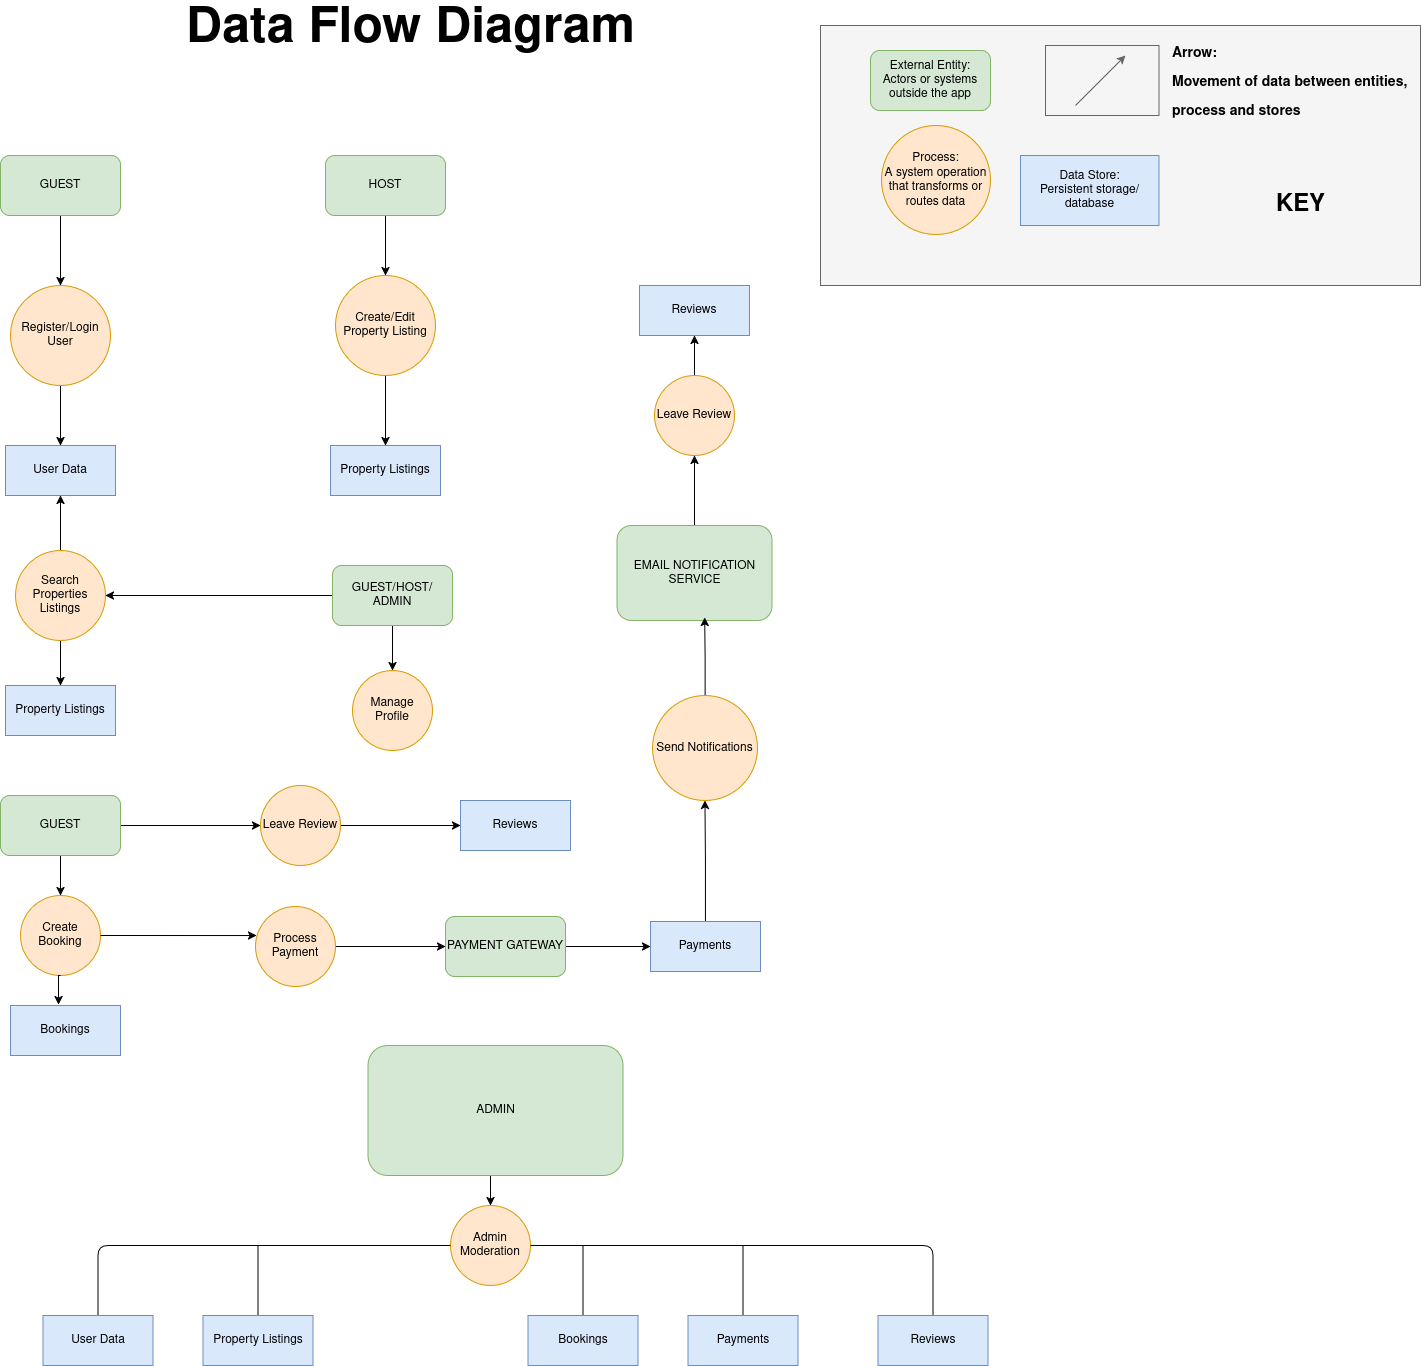

The diagram above was exported from draw.io. Its source (the exported page's mxGraphModel, read from the mxfile embedded in the PNG):
<mxGraphModel dx="1426" dy="747" grid="1" gridSize="10" guides="1" tooltips="1" connect="1" arrows="1" fold="1" page="1" pageScale="1" pageWidth="850" pageHeight="1100" math="0" shadow="0">
  <root>
    <mxCell id="0" />
    <mxCell id="1" parent="0" />
    <mxCell id="RK9lvUBAb3OVSwKQOht4-74" value="" style="rounded=0;whiteSpace=wrap;html=1;fillColor=#f5f5f5;strokeColor=#666666;fontColor=#333333;" parent="1" vertex="1">
      <mxGeometry x="920" y="60" width="600" height="260" as="geometry" />
    </mxCell>
    <mxCell id="RK9lvUBAb3OVSwKQOht4-21" style="edgeStyle=orthogonalEdgeStyle;rounded=0;orthogonalLoop=1;jettySize=auto;html=1;exitX=0.5;exitY=1;exitDx=0;exitDy=0;entryX=0.5;entryY=0;entryDx=0;entryDy=0;" parent="1" source="RK9lvUBAb3OVSwKQOht4-1" target="RK9lvUBAb3OVSwKQOht4-9" edge="1">
      <mxGeometry relative="1" as="geometry" />
    </mxCell>
    <mxCell id="RK9lvUBAb3OVSwKQOht4-1" value="GUEST" style="rounded=1;whiteSpace=wrap;html=1;fillColor=#d5e8d4;strokeColor=#82b366;" parent="1" vertex="1">
      <mxGeometry x="100" y="190" width="120" height="60" as="geometry" />
    </mxCell>
    <mxCell id="RK9lvUBAb3OVSwKQOht4-46" style="edgeStyle=orthogonalEdgeStyle;rounded=0;orthogonalLoop=1;jettySize=auto;html=1;exitX=0.5;exitY=1;exitDx=0;exitDy=0;entryX=0.5;entryY=0;entryDx=0;entryDy=0;" parent="1" source="RK9lvUBAb3OVSwKQOht4-2" target="RK9lvUBAb3OVSwKQOht4-12" edge="1">
      <mxGeometry relative="1" as="geometry" />
    </mxCell>
    <mxCell id="RK9lvUBAb3OVSwKQOht4-2" value="ADMIN" style="rounded=1;whiteSpace=wrap;html=1;fillColor=#d5e8d4;strokeColor=#82b366;" parent="1" vertex="1">
      <mxGeometry x="467.5" y="1080" width="255" height="130" as="geometry" />
    </mxCell>
    <mxCell id="RK9lvUBAb3OVSwKQOht4-26" style="edgeStyle=orthogonalEdgeStyle;rounded=0;orthogonalLoop=1;jettySize=auto;html=1;exitX=0.5;exitY=1;exitDx=0;exitDy=0;entryX=0.5;entryY=0;entryDx=0;entryDy=0;" parent="1" source="RK9lvUBAb3OVSwKQOht4-3" target="RK9lvUBAb3OVSwKQOht4-13" edge="1">
      <mxGeometry relative="1" as="geometry" />
    </mxCell>
    <mxCell id="RK9lvUBAb3OVSwKQOht4-3" value="HOST" style="rounded=1;whiteSpace=wrap;html=1;fillColor=#d5e8d4;strokeColor=#82b366;" parent="1" vertex="1">
      <mxGeometry x="425" y="190" width="120" height="60" as="geometry" />
    </mxCell>
    <mxCell id="RK9lvUBAb3OVSwKQOht4-53" style="edgeStyle=orthogonalEdgeStyle;rounded=0;orthogonalLoop=1;jettySize=auto;html=1;exitX=1;exitY=0.5;exitDx=0;exitDy=0;entryX=0;entryY=0.5;entryDx=0;entryDy=0;" parent="1" source="RK9lvUBAb3OVSwKQOht4-4" target="RK9lvUBAb3OVSwKQOht4-19" edge="1">
      <mxGeometry relative="1" as="geometry" />
    </mxCell>
    <mxCell id="RK9lvUBAb3OVSwKQOht4-4" value="PAYMENT GATEWAY" style="rounded=1;whiteSpace=wrap;html=1;fillColor=#d5e8d4;strokeColor=#82b366;" parent="1" vertex="1">
      <mxGeometry x="545" y="951" width="120" height="60" as="geometry" />
    </mxCell>
    <mxCell id="RK9lvUBAb3OVSwKQOht4-56" style="edgeStyle=orthogonalEdgeStyle;rounded=0;orthogonalLoop=1;jettySize=auto;html=1;exitX=0.5;exitY=0;exitDx=0;exitDy=0;entryX=0.5;entryY=1;entryDx=0;entryDy=0;" parent="1" source="RK9lvUBAb3OVSwKQOht4-5" target="RK9lvUBAb3OVSwKQOht4-14" edge="1">
      <mxGeometry relative="1" as="geometry" />
    </mxCell>
    <mxCell id="RK9lvUBAb3OVSwKQOht4-5" value="EMAIL NOTIFICATION SERVICE" style="rounded=1;whiteSpace=wrap;html=1;fillColor=#d5e8d4;strokeColor=#82b366;" parent="1" vertex="1">
      <mxGeometry x="716.5" y="560" width="155" height="95" as="geometry" />
    </mxCell>
    <mxCell id="RK9lvUBAb3OVSwKQOht4-6" value="Create Booking" style="ellipse;whiteSpace=wrap;html=1;aspect=fixed;fillColor=#ffe6cc;strokeColor=#d79b00;" parent="1" vertex="1">
      <mxGeometry x="120" y="930" width="80" height="80" as="geometry" />
    </mxCell>
    <mxCell id="RK9lvUBAb3OVSwKQOht4-7" value="Manage Profile" style="ellipse;whiteSpace=wrap;html=1;aspect=fixed;fillColor=#ffe6cc;strokeColor=#d79b00;" parent="1" vertex="1">
      <mxGeometry x="452" y="705" width="80" height="80" as="geometry" />
    </mxCell>
    <mxCell id="RK9lvUBAb3OVSwKQOht4-23" style="edgeStyle=orthogonalEdgeStyle;rounded=0;orthogonalLoop=1;jettySize=auto;html=1;exitX=0.5;exitY=1;exitDx=0;exitDy=0;entryX=0.5;entryY=0;entryDx=0;entryDy=0;" parent="1" source="RK9lvUBAb3OVSwKQOht4-9" target="RK9lvUBAb3OVSwKQOht4-15" edge="1">
      <mxGeometry relative="1" as="geometry" />
    </mxCell>
    <mxCell id="RK9lvUBAb3OVSwKQOht4-9" value="Register/Login User" style="ellipse;whiteSpace=wrap;html=1;aspect=fixed;fillColor=#ffe6cc;strokeColor=#d79b00;" parent="1" vertex="1">
      <mxGeometry x="110" y="320" width="100" height="100" as="geometry" />
    </mxCell>
    <mxCell id="RK9lvUBAb3OVSwKQOht4-24" style="edgeStyle=orthogonalEdgeStyle;rounded=0;orthogonalLoop=1;jettySize=auto;html=1;exitX=0.5;exitY=0;exitDx=0;exitDy=0;entryX=0.5;entryY=1;entryDx=0;entryDy=0;" parent="1" source="RK9lvUBAb3OVSwKQOht4-10" target="RK9lvUBAb3OVSwKQOht4-15" edge="1">
      <mxGeometry relative="1" as="geometry" />
    </mxCell>
    <mxCell id="RK9lvUBAb3OVSwKQOht4-33" style="edgeStyle=orthogonalEdgeStyle;rounded=0;orthogonalLoop=1;jettySize=auto;html=1;exitX=0.5;exitY=1;exitDx=0;exitDy=0;entryX=0.5;entryY=0;entryDx=0;entryDy=0;" parent="1" source="RK9lvUBAb3OVSwKQOht4-10" target="RK9lvUBAb3OVSwKQOht4-18" edge="1">
      <mxGeometry relative="1" as="geometry" />
    </mxCell>
    <mxCell id="RK9lvUBAb3OVSwKQOht4-10" value="Search Properties Listings" style="ellipse;whiteSpace=wrap;html=1;aspect=fixed;fillColor=#ffe6cc;strokeColor=#d79b00;" parent="1" vertex="1">
      <mxGeometry x="115" y="585" width="90" height="90" as="geometry" />
    </mxCell>
    <mxCell id="RK9lvUBAb3OVSwKQOht4-11" value="Send Notifications" style="ellipse;whiteSpace=wrap;html=1;aspect=fixed;fillColor=#ffe6cc;strokeColor=#d79b00;" parent="1" vertex="1">
      <mxGeometry x="752" y="730" width="105" height="105" as="geometry" />
    </mxCell>
    <mxCell id="RK9lvUBAb3OVSwKQOht4-12" value="Admin Moderation" style="ellipse;whiteSpace=wrap;html=1;aspect=fixed;fillColor=#ffe6cc;strokeColor=#d79b00;" parent="1" vertex="1">
      <mxGeometry x="550" y="1240" width="80" height="80" as="geometry" />
    </mxCell>
    <mxCell id="RK9lvUBAb3OVSwKQOht4-28" style="edgeStyle=orthogonalEdgeStyle;rounded=0;orthogonalLoop=1;jettySize=auto;html=1;exitX=0.5;exitY=1;exitDx=0;exitDy=0;entryX=0.5;entryY=0;entryDx=0;entryDy=0;" parent="1" source="RK9lvUBAb3OVSwKQOht4-13" target="RK9lvUBAb3OVSwKQOht4-27" edge="1">
      <mxGeometry relative="1" as="geometry" />
    </mxCell>
    <mxCell id="RK9lvUBAb3OVSwKQOht4-13" value="Create/Edit Property Listing" style="ellipse;whiteSpace=wrap;html=1;aspect=fixed;fillColor=#ffe6cc;strokeColor=#d79b00;" parent="1" vertex="1">
      <mxGeometry x="435" y="310" width="100" height="100" as="geometry" />
    </mxCell>
    <mxCell id="RK9lvUBAb3OVSwKQOht4-58" style="edgeStyle=orthogonalEdgeStyle;rounded=0;orthogonalLoop=1;jettySize=auto;html=1;exitX=0.5;exitY=0;exitDx=0;exitDy=0;entryX=0.5;entryY=1;entryDx=0;entryDy=0;" parent="1" source="RK9lvUBAb3OVSwKQOht4-14" target="RK9lvUBAb3OVSwKQOht4-57" edge="1">
      <mxGeometry relative="1" as="geometry" />
    </mxCell>
    <mxCell id="RK9lvUBAb3OVSwKQOht4-14" value="Leave Review" style="ellipse;whiteSpace=wrap;html=1;aspect=fixed;fillColor=#ffe6cc;strokeColor=#d79b00;" parent="1" vertex="1">
      <mxGeometry x="754" y="410" width="80" height="80" as="geometry" />
    </mxCell>
    <mxCell id="RK9lvUBAb3OVSwKQOht4-15" value="User Data" style="html=1;whiteSpace=wrap;fillColor=#dae8fc;strokeColor=#6c8ebf;" parent="1" vertex="1">
      <mxGeometry x="105" y="480" width="110" height="50" as="geometry" />
    </mxCell>
    <mxCell id="RK9lvUBAb3OVSwKQOht4-48" style="edgeStyle=orthogonalEdgeStyle;rounded=1;orthogonalLoop=1;jettySize=auto;html=1;exitX=0.5;exitY=0;exitDx=0;exitDy=0;entryX=1;entryY=0.5;entryDx=0;entryDy=0;curved=0;endArrow=none;startFill=0;" parent="1" source="RK9lvUBAb3OVSwKQOht4-16" target="RK9lvUBAb3OVSwKQOht4-12" edge="1">
      <mxGeometry relative="1" as="geometry" />
    </mxCell>
    <mxCell id="RK9lvUBAb3OVSwKQOht4-16" value="Reviews" style="html=1;whiteSpace=wrap;fillColor=#dae8fc;strokeColor=#6c8ebf;" parent="1" vertex="1">
      <mxGeometry x="977.5" y="1350" width="110" height="50" as="geometry" />
    </mxCell>
    <mxCell id="RK9lvUBAb3OVSwKQOht4-17" value="Bookings" style="html=1;whiteSpace=wrap;fillColor=#dae8fc;strokeColor=#6c8ebf;" parent="1" vertex="1">
      <mxGeometry x="110" y="1040" width="110" height="50" as="geometry" />
    </mxCell>
    <mxCell id="RK9lvUBAb3OVSwKQOht4-18" value="Property Listings" style="html=1;whiteSpace=wrap;fillColor=#dae8fc;strokeColor=#6c8ebf;" parent="1" vertex="1">
      <mxGeometry x="105" y="720" width="110" height="50" as="geometry" />
    </mxCell>
    <mxCell id="RK9lvUBAb3OVSwKQOht4-54" style="edgeStyle=orthogonalEdgeStyle;rounded=0;orthogonalLoop=1;jettySize=auto;html=1;exitX=0.5;exitY=0;exitDx=0;exitDy=0;entryX=0.5;entryY=1;entryDx=0;entryDy=0;" parent="1" source="RK9lvUBAb3OVSwKQOht4-19" target="RK9lvUBAb3OVSwKQOht4-11" edge="1">
      <mxGeometry relative="1" as="geometry" />
    </mxCell>
    <mxCell id="RK9lvUBAb3OVSwKQOht4-19" value="Payments" style="html=1;whiteSpace=wrap;fillColor=#dae8fc;strokeColor=#6c8ebf;" parent="1" vertex="1">
      <mxGeometry x="750" y="956" width="110" height="50" as="geometry" />
    </mxCell>
    <mxCell id="RK9lvUBAb3OVSwKQOht4-27" value="Property Listings" style="html=1;whiteSpace=wrap;fillColor=#dae8fc;strokeColor=#6c8ebf;" parent="1" vertex="1">
      <mxGeometry x="430" y="480" width="110" height="50" as="geometry" />
    </mxCell>
    <mxCell id="RK9lvUBAb3OVSwKQOht4-30" style="edgeStyle=orthogonalEdgeStyle;rounded=0;orthogonalLoop=1;jettySize=auto;html=1;exitX=0;exitY=0.5;exitDx=0;exitDy=0;entryX=1;entryY=0.5;entryDx=0;entryDy=0;" parent="1" source="RK9lvUBAb3OVSwKQOht4-29" target="RK9lvUBAb3OVSwKQOht4-10" edge="1">
      <mxGeometry relative="1" as="geometry" />
    </mxCell>
    <mxCell id="RK9lvUBAb3OVSwKQOht4-63" style="edgeStyle=orthogonalEdgeStyle;rounded=0;orthogonalLoop=1;jettySize=auto;html=1;exitX=0.5;exitY=1;exitDx=0;exitDy=0;entryX=0.5;entryY=0;entryDx=0;entryDy=0;" parent="1" source="RK9lvUBAb3OVSwKQOht4-29" target="RK9lvUBAb3OVSwKQOht4-7" edge="1">
      <mxGeometry relative="1" as="geometry" />
    </mxCell>
    <mxCell id="RK9lvUBAb3OVSwKQOht4-29" value="GUEST/HOST/ADMIN" style="rounded=1;whiteSpace=wrap;html=1;fillColor=#d5e8d4;strokeColor=#82b366;" parent="1" vertex="1">
      <mxGeometry x="432" y="600" width="120" height="60" as="geometry" />
    </mxCell>
    <mxCell id="RK9lvUBAb3OVSwKQOht4-34" style="edgeStyle=orthogonalEdgeStyle;rounded=0;orthogonalLoop=1;jettySize=auto;html=1;exitX=0.5;exitY=1;exitDx=0;exitDy=0;entryX=0.5;entryY=0;entryDx=0;entryDy=0;" parent="1" source="RK9lvUBAb3OVSwKQOht4-32" target="RK9lvUBAb3OVSwKQOht4-6" edge="1">
      <mxGeometry relative="1" as="geometry" />
    </mxCell>
    <mxCell id="RK9lvUBAb3OVSwKQOht4-61" style="edgeStyle=orthogonalEdgeStyle;rounded=0;orthogonalLoop=1;jettySize=auto;html=1;exitX=1;exitY=0.5;exitDx=0;exitDy=0;entryX=0;entryY=0.5;entryDx=0;entryDy=0;" parent="1" source="RK9lvUBAb3OVSwKQOht4-32" target="RK9lvUBAb3OVSwKQOht4-59" edge="1">
      <mxGeometry relative="1" as="geometry" />
    </mxCell>
    <mxCell id="RK9lvUBAb3OVSwKQOht4-32" value="GUEST" style="rounded=1;whiteSpace=wrap;html=1;fillColor=#d5e8d4;strokeColor=#82b366;" parent="1" vertex="1">
      <mxGeometry x="100" y="830" width="120" height="60" as="geometry" />
    </mxCell>
    <mxCell id="RK9lvUBAb3OVSwKQOht4-36" style="edgeStyle=orthogonalEdgeStyle;rounded=0;orthogonalLoop=1;jettySize=auto;html=1;exitX=0.5;exitY=1;exitDx=0;exitDy=0;entryX=0.436;entryY=-0.02;entryDx=0;entryDy=0;entryPerimeter=0;" parent="1" source="RK9lvUBAb3OVSwKQOht4-6" target="RK9lvUBAb3OVSwKQOht4-17" edge="1">
      <mxGeometry relative="1" as="geometry" />
    </mxCell>
    <mxCell id="RK9lvUBAb3OVSwKQOht4-39" style="edgeStyle=orthogonalEdgeStyle;rounded=0;orthogonalLoop=1;jettySize=auto;html=1;exitX=1;exitY=0.5;exitDx=0;exitDy=0;entryX=0;entryY=0.5;entryDx=0;entryDy=0;" parent="1" source="RK9lvUBAb3OVSwKQOht4-37" target="RK9lvUBAb3OVSwKQOht4-4" edge="1">
      <mxGeometry relative="1" as="geometry" />
    </mxCell>
    <mxCell id="RK9lvUBAb3OVSwKQOht4-37" value="Process Payment" style="ellipse;whiteSpace=wrap;html=1;aspect=fixed;fillColor=#ffe6cc;strokeColor=#d79b00;" parent="1" vertex="1">
      <mxGeometry x="355" y="941" width="80" height="80" as="geometry" />
    </mxCell>
    <mxCell id="RK9lvUBAb3OVSwKQOht4-38" style="edgeStyle=orthogonalEdgeStyle;rounded=0;orthogonalLoop=1;jettySize=auto;html=1;exitX=1;exitY=0.5;exitDx=0;exitDy=0;entryX=0.013;entryY=0.363;entryDx=0;entryDy=0;entryPerimeter=0;" parent="1" source="RK9lvUBAb3OVSwKQOht4-6" target="RK9lvUBAb3OVSwKQOht4-37" edge="1">
      <mxGeometry relative="1" as="geometry" />
    </mxCell>
    <mxCell id="RK9lvUBAb3OVSwKQOht4-51" style="edgeStyle=orthogonalEdgeStyle;rounded=0;orthogonalLoop=1;jettySize=auto;html=1;exitX=0.5;exitY=0;exitDx=0;exitDy=0;endArrow=none;startFill=0;" parent="1" source="RK9lvUBAb3OVSwKQOht4-41" edge="1">
      <mxGeometry relative="1" as="geometry">
        <mxPoint x="682.5" y="1280" as="targetPoint" />
      </mxGeometry>
    </mxCell>
    <mxCell id="RK9lvUBAb3OVSwKQOht4-41" value="Bookings" style="html=1;whiteSpace=wrap;fillColor=#dae8fc;strokeColor=#6c8ebf;" parent="1" vertex="1">
      <mxGeometry x="627.5" y="1350" width="110" height="50" as="geometry" />
    </mxCell>
    <mxCell id="RK9lvUBAb3OVSwKQOht4-49" style="edgeStyle=orthogonalEdgeStyle;rounded=0;orthogonalLoop=1;jettySize=auto;html=1;exitX=0.5;exitY=0;exitDx=0;exitDy=0;endArrow=none;startFill=0;" parent="1" source="RK9lvUBAb3OVSwKQOht4-42" edge="1">
      <mxGeometry relative="1" as="geometry">
        <mxPoint x="357.5" y="1280" as="targetPoint" />
      </mxGeometry>
    </mxCell>
    <mxCell id="RK9lvUBAb3OVSwKQOht4-42" value="Property Listings" style="html=1;whiteSpace=wrap;fillColor=#dae8fc;strokeColor=#6c8ebf;" parent="1" vertex="1">
      <mxGeometry x="302.5" y="1350" width="110" height="50" as="geometry" />
    </mxCell>
    <mxCell id="RK9lvUBAb3OVSwKQOht4-52" style="edgeStyle=orthogonalEdgeStyle;rounded=0;orthogonalLoop=1;jettySize=auto;html=1;exitX=0.5;exitY=0;exitDx=0;exitDy=0;endArrow=none;startFill=0;" parent="1" source="RK9lvUBAb3OVSwKQOht4-43" edge="1">
      <mxGeometry relative="1" as="geometry">
        <mxPoint x="842.5" y="1280" as="targetPoint" />
      </mxGeometry>
    </mxCell>
    <mxCell id="RK9lvUBAb3OVSwKQOht4-43" value="Payments" style="html=1;whiteSpace=wrap;fillColor=#dae8fc;strokeColor=#6c8ebf;" parent="1" vertex="1">
      <mxGeometry x="787.5" y="1350" width="110" height="50" as="geometry" />
    </mxCell>
    <mxCell id="RK9lvUBAb3OVSwKQOht4-47" style="edgeStyle=orthogonalEdgeStyle;rounded=1;orthogonalLoop=1;jettySize=auto;html=1;exitX=0.5;exitY=0;exitDx=0;exitDy=0;entryX=0;entryY=0.5;entryDx=0;entryDy=0;curved=0;endArrow=none;startFill=0;" parent="1" source="RK9lvUBAb3OVSwKQOht4-44" target="RK9lvUBAb3OVSwKQOht4-12" edge="1">
      <mxGeometry relative="1" as="geometry" />
    </mxCell>
    <mxCell id="RK9lvUBAb3OVSwKQOht4-44" value="User Data" style="html=1;whiteSpace=wrap;fillColor=#dae8fc;strokeColor=#6c8ebf;" parent="1" vertex="1">
      <mxGeometry x="142.5" y="1350" width="110" height="50" as="geometry" />
    </mxCell>
    <mxCell id="RK9lvUBAb3OVSwKQOht4-55" style="edgeStyle=orthogonalEdgeStyle;rounded=0;orthogonalLoop=1;jettySize=auto;html=1;exitX=0.5;exitY=0;exitDx=0;exitDy=0;entryX=0.565;entryY=0.968;entryDx=0;entryDy=0;entryPerimeter=0;" parent="1" source="RK9lvUBAb3OVSwKQOht4-11" target="RK9lvUBAb3OVSwKQOht4-5" edge="1">
      <mxGeometry relative="1" as="geometry" />
    </mxCell>
    <mxCell id="RK9lvUBAb3OVSwKQOht4-57" value="Reviews" style="html=1;whiteSpace=wrap;fillColor=#dae8fc;strokeColor=#6c8ebf;" parent="1" vertex="1">
      <mxGeometry x="739" y="320" width="110" height="50" as="geometry" />
    </mxCell>
    <mxCell id="RK9lvUBAb3OVSwKQOht4-62" style="edgeStyle=orthogonalEdgeStyle;rounded=0;orthogonalLoop=1;jettySize=auto;html=1;exitX=1;exitY=0.5;exitDx=0;exitDy=0;entryX=0;entryY=0.5;entryDx=0;entryDy=0;" parent="1" source="RK9lvUBAb3OVSwKQOht4-59" target="RK9lvUBAb3OVSwKQOht4-60" edge="1">
      <mxGeometry relative="1" as="geometry" />
    </mxCell>
    <mxCell id="RK9lvUBAb3OVSwKQOht4-59" value="Leave Review" style="ellipse;whiteSpace=wrap;html=1;aspect=fixed;fillColor=#ffe6cc;strokeColor=#d79b00;" parent="1" vertex="1">
      <mxGeometry x="360" y="820" width="80" height="80" as="geometry" />
    </mxCell>
    <mxCell id="RK9lvUBAb3OVSwKQOht4-60" value="Reviews" style="html=1;whiteSpace=wrap;fillColor=#dae8fc;strokeColor=#6c8ebf;" parent="1" vertex="1">
      <mxGeometry x="560" y="835" width="110" height="50" as="geometry" />
    </mxCell>
    <mxCell id="RK9lvUBAb3OVSwKQOht4-65" value="" style="html=1;whiteSpace=wrap;fillColor=#f5f5f5;fontColor=#333333;strokeColor=#666666;" parent="1" vertex="1">
      <mxGeometry x="1145" y="80" width="113.5" height="70" as="geometry" />
    </mxCell>
    <mxCell id="RK9lvUBAb3OVSwKQOht4-67" value="&lt;div&gt;Data Store:&lt;/div&gt;&lt;div&gt;Persistent storage/database&lt;/div&gt;" style="html=1;whiteSpace=wrap;fillColor=#dae8fc;strokeColor=#6c8ebf;" parent="1" vertex="1">
      <mxGeometry x="1120" y="190" width="138.5" height="70" as="geometry" />
    </mxCell>
    <mxCell id="RK9lvUBAb3OVSwKQOht4-68" value="&lt;div&gt;External Entity:&lt;/div&gt;&lt;div&gt;Actors or systems outside the app&lt;/div&gt;" style="rounded=1;whiteSpace=wrap;html=1;fillColor=#d5e8d4;strokeColor=#82b366;" parent="1" vertex="1">
      <mxGeometry x="970" y="85" width="120" height="60" as="geometry" />
    </mxCell>
    <mxCell id="RK9lvUBAb3OVSwKQOht4-69" value="&lt;div&gt;Process:&lt;/div&gt;&lt;div&gt;A system operation that transforms or routes data&lt;/div&gt;" style="ellipse;whiteSpace=wrap;html=1;aspect=fixed;fillColor=#ffe6cc;strokeColor=#d79b00;" parent="1" vertex="1">
      <mxGeometry x="981" y="160" width="109" height="109" as="geometry" />
    </mxCell>
    <mxCell id="RK9lvUBAb3OVSwKQOht4-70" value="" style="endArrow=classic;html=1;rounded=0;fillColor=#f5f5f5;strokeColor=#666666;" parent="1" edge="1">
      <mxGeometry width="50" height="50" relative="1" as="geometry">
        <mxPoint x="1175" y="140" as="sourcePoint" />
        <mxPoint x="1225" y="90" as="targetPoint" />
      </mxGeometry>
    </mxCell>
    <mxCell id="RK9lvUBAb3OVSwKQOht4-71" value="&lt;div align=&quot;left&quot;&gt;&lt;font style=&quot;font-size: 14px;&quot;&gt;Arrow:&amp;nbsp;&lt;/font&gt;&lt;/div&gt;&lt;div align=&quot;left&quot;&gt;&lt;font style=&quot;font-size: 14px;&quot;&gt;Movement of data between entities,&amp;nbsp;&lt;/font&gt;&lt;/div&gt;&lt;div align=&quot;left&quot;&gt;&lt;font style=&quot;font-size: 14px;&quot;&gt;process and stores&lt;/font&gt;&lt;/div&gt;" style="text;strokeColor=none;fillColor=none;html=1;fontSize=24;fontStyle=1;verticalAlign=middle;align=left;" parent="1" vertex="1">
      <mxGeometry x="1270" y="95" width="100" height="40" as="geometry" />
    </mxCell>
    <mxCell id="RK9lvUBAb3OVSwKQOht4-75" value="KEY" style="text;strokeColor=none;fillColor=none;html=1;fontSize=24;fontStyle=1;verticalAlign=middle;align=center;" parent="1" vertex="1">
      <mxGeometry x="1350" y="220" width="100" height="40" as="geometry" />
    </mxCell>
    <mxCell id="RK9lvUBAb3OVSwKQOht4-76" value="&lt;font style=&quot;font-size: 50px;&quot;&gt;Data Flow Diagram&lt;/font&gt;" style="text;strokeColor=none;fillColor=none;html=1;fontSize=24;fontStyle=1;verticalAlign=middle;align=center;" parent="1" vertex="1">
      <mxGeometry x="460" y="45" width="100" height="40" as="geometry" />
    </mxCell>
  </root>
</mxGraphModel>